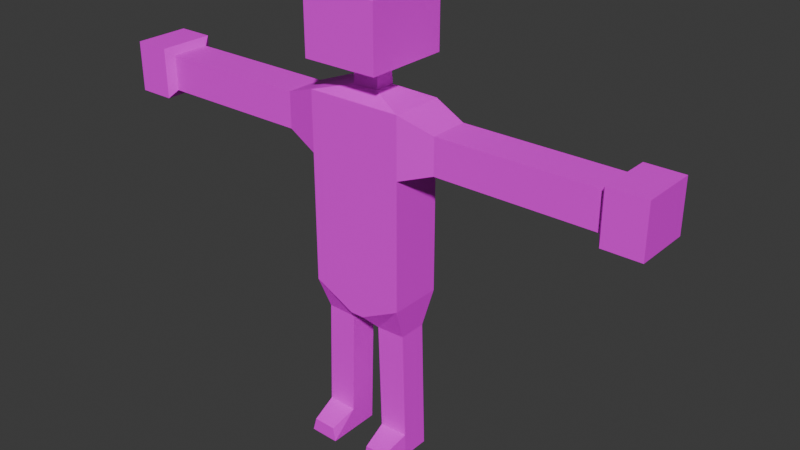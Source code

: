 # Source: goobler.blend  (saved by Blender 4.0.36; exported with 4.5.12 LTS)
import bpy
from mathutils import Matrix  # noqa: F401  (used for matrix-valued properties, if any)

bpy.ops.wm.read_factory_settings(use_empty=True)
scene = bpy.context.scene
scene.name = 'Scene'

# ---- collections
col_collection = bpy.data.collections.new('Collection'); scene.collection.children.link(col_collection)

# ---- images (referenced by path relative to the original .blend; pixels are not part of the script)
import os
ASSET_DIR = os.environ.get("B2B_ASSET_DIR", "")  # directory of the original .blend (textures are referenced by path, not embedded)
HERE = os.path.dirname(os.path.abspath(__file__))  # packed textures are extracted next to this script under _unpacked/

def load_image(name, relpath, width, height, colorspace="sRGB"):
    """Load a texture the original file referenced (path relative to the .blend, or extracted next to this script)."""
    p = next((c for c in (os.path.join(HERE, relpath), os.path.join(ASSET_DIR, relpath)) if relpath and os.path.exists(c)), "")
    if p:
        img = bpy.data.images.load(p, check_existing=True)
        img.name = name
    else:  # same state as the original file: an image datablock whose file is absent (Cycles renders it pink)
        img = bpy.data.images.new(name, width, height)
        img.source = "FILE"
        img.filepath = "//" + (relpath or name)
    img.colorspace_settings.name = colorspace
    return img
img_sunlit_png = load_image('sunlit.png', 'sunlit.png', 1024, 1024, 'sRGB')

# ---- materials (node trees are filled in below, after node groups)
mat_material = bpy.data.materials.new('Material')
mat_material.alpha_threshold = 0.0
mat_material.use_transparent_shadow = False
mat_material.roughness = 0.5
mat_material.line_color = (0.0, 0.0, 0.0, 1.0)

# ---- material node trees
mat_material.use_nodes = True; mat_material.node_tree.nodes.clear()
_N = mat_material.node_tree.nodes; _L = mat_material.node_tree.links
n0 = _N.new('ShaderNodeOutputMaterial'); n0.name = 'Material Output'; n0.location = (300, 300)
n1 = _N.new('ShaderNodeBsdfPrincipled'); n1.name = 'Principled BSDF'; n1.location = (10, 300)
n1.inputs[3].default_value = 1.45
n2 = _N.new('ShaderNodeTexImage'); n2.name = 'Image Texture'; n2.location = (-272, 222)
n2.image = img_sunlit_png
n2.interpolation = 'Closest'
_L.new(n1.outputs[0], n0.inputs[0])
_L.new(n2.outputs[0], n1.inputs[0])
n0.is_active_output = True

# ---- world
world_world = bpy.data.worlds.new('World'); scene.world = world_world
world_world.use_nodes = True; world_world.node_tree.nodes.clear()
_N = world_world.node_tree.nodes; _L = world_world.node_tree.links
n0 = _N.new('ShaderNodeOutputWorld'); n0.name = 'World Output'; n0.location = (300, 300)
n1 = _N.new('ShaderNodeBackground'); n1.name = 'Background'; n1.location = (10, 300)
n1.inputs[0].default_value = (0.05088, 0.05088, 0.05088, 1.0)
_L.new(n1.outputs[0], n0.inputs[0])
n0.is_active_output = True
world_world.color = (0.05088, 0.05088, 0.05088)
world_world.use_sun_shadow = False
world_world.sun_shadow_jitter_overblur = 0.0

# ---- meshes
me_cube = bpy.data.meshes.new('Cube')
me_cube.from_pydata([(0.0, -0.5533, 3.531), (0.0, 0.5533, 4.868), (0.0, 0.5533, 3.531), (0.0, -0.5533, 4.868), (1.0, 0.5533, 4.868), (1.0, 0.5533, 3.531), (1.0, -0.5533, 4.868), (1.0, -0.5533, 3.531), (0.0, 0.5533, 6.215), (0.0, -0.5533, 6.215), (1.0, -0.5533, 6.215), (1.0, 0.5533, 6.215), (0.0, 0.5533, 7.461), (0.0, -0.5533, 7.461), (1.0, -0.5533, 7.461), (1.0, 0.5533, 7.461), (0.0, 0.5533, 3.098), (0.0, -0.5533, 3.098), (0.1472, -0.5533, 3.098), (0.1472, 0.5533, 3.098), (0.9291, -0.296, 2.838), (0.9291, 0.296, 2.838), (0.3182, -0.296, 2.82), (0.3182, 0.296, 2.82), (1.011, -0.296, 0.05587), (1.011, 0.296, 0.05587), (0.4, -0.296, 0.03789), (0.4, 0.296, 0.03789), (0.97, 0.296, 1.447), (0.3591, 0.296, 1.429), (0.3591, -0.296, 1.429), (0.97, -0.296, 1.447), (0.3528, 0.296, 1.641), (0.3528, -0.296, 1.641), (0.9638, -0.296, 1.659), (0.9638, 0.296, 1.659), (0.9761, 0.296, 1.238), (0.3652, 0.296, 1.22), (0.3652, -0.296, 1.22), (0.9761, -0.296, 1.238), (0.9963, 0.296, 0.5515), (0.3854, 0.296, 0.5335), (0.3854, -0.296, 0.5335), (0.9963, -0.296, 0.5515), (0.4, -0.8527, 0.03789), (1.011, -0.8527, 0.05587), (0.4563, -0.8527, 0.3382), (0.9254, -0.8527, 0.3562), (1.702, 0.4085, 6.468), (1.702, -0.4085, 6.468), (1.702, 0.4085, 7.208), (1.702, -0.4085, 7.208), (4.957, 0.4085, 6.468), (4.957, -0.4085, 6.468), (4.957, 0.4085, 7.208), (4.957, -0.4085, 7.208), (5.072, 0.5807, 6.312), (5.072, -0.5807, 6.312), (5.072, 0.5807, 7.364), (5.072, -0.5807, 7.364), (5.841, 0.5807, 6.312), (5.841, -0.5807, 6.312), (5.841, 0.5807, 7.364), (5.841, -0.5807, 7.364), (3.329, -0.4085, 6.468), (3.329, -0.4085, 7.208), (3.329, 0.4085, 6.468), (3.329, 0.4085, 7.208), (3.595, -0.4085, 6.468), (3.595, 0.4085, 6.468), (3.595, 0.4085, 7.208), (3.595, -0.4085, 7.208), (2.968, -0.4085, 7.208), (2.968, -0.4085, 6.468), (2.968, 0.4085, 6.468), (2.968, 0.4085, 7.208), (0.0, 0.2205, 7.639), (0.0, -0.2205, 7.639), (0.2709, -0.2205, 7.639), (0.2709, 0.2205, 7.639), (0.0, 0.1848, 7.974), (0.0, -0.1848, 7.974), (0.2709, -0.1848, 7.974), (0.2709, 0.1848, 7.974), (0.0, 0.8859, 8.171), (0.0, -0.8859, 8.171), (0.7849, -0.8859, 8.171), (0.7849, 0.8859, 8.171), (0.0, 0.8859, 8.814), (0.0, -0.8859, 8.814), (0.7849, -0.8859, 8.814), (0.7849, 0.8859, 8.814), (0.0, 0.8859, 9.463), (0.0, -0.8859, 9.463), (0.7849, -0.8859, 9.463), (0.7849, 0.8859, 9.463), (0.0, 0.6976, 9.921), (0.0, -0.6976, 9.921), (0.7015, -0.6976, 9.921), (0.7015, 0.6976, 9.921)], [], [(6, 4, 11, 10), (7, 6, 3, 0), (2, 1, 4, 5), (7, 0, 17, 18), (5, 4, 6, 7), (9, 10, 14, 13), (4, 1, 8, 11), (3, 6, 10, 9), (14, 15, 79, 78), (11, 8, 12, 15), (14, 10, 49, 51), (16, 19, 18, 17), (2, 5, 19, 16), (19, 5, 21, 23), (41, 40, 25, 27), (18, 19, 23, 22), (7, 18, 22, 20), (5, 7, 20, 21), (25, 24, 26, 27), (42, 41, 27, 26), (42, 26, 44, 46), (40, 43, 24, 25), (35, 34, 31, 28), (34, 33, 30, 31), (33, 32, 29, 30), (32, 35, 28, 29), (23, 21, 35, 32), (22, 23, 32, 33), (20, 22, 33, 34), (21, 20, 34, 35), (28, 31, 39, 36), (31, 30, 38, 39), (30, 29, 37, 38), (29, 28, 36, 37), (36, 39, 43, 40), (39, 38, 42, 43), (38, 37, 41, 42), (37, 36, 40, 41), (47, 46, 44, 45), (43, 42, 46, 47), (26, 24, 45, 44), (24, 43, 47, 45), (71, 68, 53, 55), (10, 11, 48, 49), (11, 15, 50, 48), (15, 14, 51, 50), (52, 54, 58, 56), (68, 69, 52, 53), (69, 70, 54, 52), (70, 71, 55, 54), (59, 57, 61, 63), (54, 55, 59, 58), (55, 53, 57, 59), (53, 52, 56, 57), (61, 60, 62, 63), (57, 56, 60, 61), (56, 58, 62, 60), (58, 59, 63, 62), (75, 72, 65, 67), (74, 75, 67, 66), (73, 74, 66, 64), (72, 73, 64, 65), (67, 65, 71, 70), (66, 67, 70, 69), (64, 66, 69, 68), (65, 64, 68, 71), (51, 49, 73, 72), (49, 48, 74, 73), (48, 50, 75, 74), (50, 51, 72, 75), (78, 79, 83, 82), (13, 14, 78, 77), (15, 12, 76, 79), (83, 80, 84, 87), (77, 78, 82, 81), (79, 76, 80, 83), (87, 84, 88, 91), (82, 83, 87, 86), (81, 82, 86, 85), (91, 88, 92, 95), (86, 87, 91, 90), (85, 86, 90, 89), (94, 95, 99, 98), (90, 91, 95, 94), (89, 90, 94, 93), (99, 96, 97, 98), (93, 94, 98, 97), (95, 92, 96, 99)])
_uv = me_cube.uv_layers.new(name='UVMap')
_uv.uv.foreach_set('vector', [0.4463, 0.686, 0.4463, 0.686, 0.4463, 0.686, 0.4463, 0.686, 0.4463, 0.686, 0.4463, 0.686, 0.4463, 0.686, 0.4463, 0.686, 0.4463, 0.686, 0.4463, 0.686, 0.4463, 0.686, 0.4463, 0.686, 0.4556, 0.8255, 0.4556, 0.8255, 0.4556, 0.8255, 0.4556, 0.8255, 0.4463, 0.686, 0.4463, 0.686, 0.4463, 0.686, 0.4463, 0.686, 0.4463, 0.686, 0.4463, 0.686, 0.4463, 0.686, 0.4463, 0.686, 0.4463, 0.686, 0.4463, 0.686, 0.4463, 0.686, 0.4463, 0.686, 0.4463, 0.686, 0.4463, 0.686, 0.4463, 0.686, 0.4463, 0.686, 0.4463, 0.686, 0.4463, 0.686, 0.4463, 0.686, 0.4463, 0.686, 0.4463, 0.686, 0.4463, 0.686, 0.4463, 0.686, 0.4463, 0.686, 0.4463, 0.686, 0.4463, 0.686, 0.4463, 0.686, 0.4463, 0.686, 0.4556, 0.8255, 0.4556, 0.8255, 0.4556, 0.8255, 0.4556, 0.8255, 0.4556, 0.8255, 0.4556, 0.8255, 0.4556, 0.8255, 0.4556, 0.8255, 0.4556, 0.8255, 0.4556, 0.8255, 0.4556, 0.8255, 0.4556, 0.8255, 0.4556, 0.8255, 0.4556, 0.8255, 0.4556, 0.8255, 0.4556, 0.8255, 0.4556, 0.8255, 0.4556, 0.8255, 0.4556, 0.8255, 0.4556, 0.8255, 0.4556, 0.8255, 0.4556, 0.8255, 0.4556, 0.8255, 0.4556, 0.8255, 0.4556, 0.8255, 0.4556, 0.8255, 0.4556, 0.8255, 0.4556, 0.8255, 0.4556, 0.8255, 0.4556, 0.8255, 0.4556, 0.8255, 0.4556, 0.8255, 0.4556, 0.8255, 0.4556, 0.8255, 0.4556, 0.8255, 0.4556, 0.8255, 0.4556, 0.8255, 0.4556, 0.8255, 0.4556, 0.8255, 0.4556, 0.8255, 0.4556, 0.8255, 0.4556, 0.8255, 0.4556, 0.8255, 0.4556, 0.8255, 0.4556, 0.8255, 0.4556, 0.8255, 0.4556, 0.8255, 0.4556, 0.8255, 0.4556, 0.8255, 0.4556, 0.8255, 0.4556, 0.8255, 0.4556, 0.8255, 0.4556, 0.8255, 0.4556, 0.8255, 0.4556, 0.8255, 0.4556, 0.8255, 0.4556, 0.8255, 0.4556, 0.8255, 0.4556, 0.8255, 0.4556, 0.8255, 0.4556, 0.8255, 0.4556, 0.8255, 0.4556, 0.8255, 0.4556, 0.8255, 0.4556, 0.8255, 0.4556, 0.8255, 0.4556, 0.8255, 0.4556, 0.8255, 0.4556, 0.8255, 0.4556, 0.8255, 0.4556, 0.8255, 0.4556, 0.8255, 0.4556, 0.8255, 0.4556, 0.8255, 0.4556, 0.8255, 0.4556, 0.8255, 0.4556, 0.8255, 0.4556, 0.8255, 0.4556, 0.8255, 0.4556, 0.8255, 0.4556, 0.8255, 0.4556, 0.8255, 0.4556, 0.8255, 0.4556, 0.8255, 0.4556, 0.8255, 0.4556, 0.8255, 0.4556, 0.8255, 0.4556, 0.8255, 0.4556, 0.8255, 0.4556, 0.8255, 0.4556, 0.8255, 0.4556, 0.8255, 0.4556, 0.8255, 0.4556, 0.8255, 0.4556, 0.8255, 0.4556, 0.8255, 0.4556, 0.8255, 0.4556, 0.8255, 0.4556, 0.8255, 0.4556, 0.8255, 0.4556, 0.8255, 0.4556, 0.8255, 0.4556, 0.8255, 0.4556, 0.8255, 0.4556, 0.8255, 0.4556, 0.8255, 0.4556, 0.8255, 0.4556, 0.8255, 0.4556, 0.8255, 0.4556, 0.8255, 0.4556, 0.8255, 0.4556, 0.8255, 0.4556, 0.8255, 0.4556, 0.8255, 0.4556, 0.8255, 0.4556, 0.8255, 0.4556, 0.8255, 0.4556, 0.8255, 0.4556, 0.8255, 0.4556, 0.8255, 0.4556, 0.8255, 0.4556, 0.8255, 0.4556, 0.8255, 0.4556, 0.8255, 0.2355, 0.4256, 0.2355, 0.4256, 0.2355, 0.4256, 0.2355, 0.4256, 0.4463, 0.686, 0.4463, 0.686, 0.4463, 0.686, 0.4463, 0.686, 0.4463, 0.686, 0.4463, 0.686, 0.4463, 0.686, 0.4463, 0.686, 0.4463, 0.686, 0.4463, 0.686, 0.4463, 0.686, 0.4463, 0.686, 0.2355, 0.4256, 0.2355, 0.4256, 0.2355, 0.4256, 0.2355, 0.4256, 0.2355, 0.4256, 0.2355, 0.4256, 0.2355, 0.4256, 0.2355, 0.4256, 0.2355, 0.4256, 0.2355, 0.4256, 0.2355, 0.4256, 0.2355, 0.4256, 0.2355, 0.4256, 0.2355, 0.4256, 0.2355, 0.4256, 0.2355, 0.4256, 0.2355, 0.4256, 0.2355, 0.4256, 0.2355, 0.4256, 0.2355, 0.4256, 0.2355, 0.4256, 0.2355, 0.4256, 0.2355, 0.4256, 0.2355, 0.4256, 0.2355, 0.4256, 0.2355, 0.4256, 0.2355, 0.4256, 0.2355, 0.4256, 0.2355, 0.4256, 0.2355, 0.4256, 0.2355, 0.4256, 0.2355, 0.4256, 0.2355, 0.4256, 0.2355, 0.4256, 0.2355, 0.4256, 0.2355, 0.4256, 0.2355, 0.4256, 0.2355, 0.4256, 0.2355, 0.4256, 0.2355, 0.4256, 0.2355, 0.4256, 0.2355, 0.4256, 0.2355, 0.4256, 0.2355, 0.4256, 0.2355, 0.4256, 0.2355, 0.4256, 0.2355, 0.4256, 0.2355, 0.4256, 0.4463, 0.686, 0.4463, 0.686, 0.4463, 0.686, 0.4463, 0.686, 0.4463, 0.686, 0.4463, 0.686, 0.4463, 0.686, 0.4463, 0.686, 0.4463, 0.686, 0.4463, 0.686, 0.4463, 0.686, 0.4463, 0.686, 0.4463, 0.686, 0.4463, 0.686, 0.4463, 0.686, 0.4463, 0.686, 0.4463, 0.686, 0.4463, 0.686, 0.4463, 0.686, 0.4463, 0.686, 0.4463, 0.686, 0.4463, 0.686, 0.4463, 0.686, 0.4463, 0.686, 0.4463, 0.686, 0.4463, 0.686, 0.4463, 0.686, 0.4463, 0.686, 0.4463, 0.686, 0.4463, 0.686, 0.4463, 0.686, 0.4463, 0.686, 0.4463, 0.686, 0.4463, 0.686, 0.4463, 0.686, 0.4463, 0.686, 0.4463, 0.686, 0.4463, 0.686, 0.4463, 0.686, 0.4463, 0.686, 0.4463, 0.686, 0.4463, 0.686, 0.4463, 0.686, 0.4463, 0.686, 0.4463, 0.686, 0.4463, 0.686, 0.4463, 0.686, 0.4463, 0.686, 0.1704, 0.4442, 0.1704, 0.4442, 0.1704, 0.4442, 0.1704, 0.4442, 0.4463, 0.686, 0.4463, 0.686, 0.4463, 0.686, 0.4463, 0.686, 0.4463, 0.686, 0.4463, 0.686, 0.4463, 0.686, 0.4463, 0.686, 0.1704, 0.4442, 0.1704, 0.4442, 0.1704, 0.4442, 0.1704, 0.4442, 0.1704, 0.4442, 0.1704, 0.4442, 0.1704, 0.4442, 0.1704, 0.4442, 0.1704, 0.4442, 0.1704, 0.4442, 0.1704, 0.4442, 0.1704, 0.4442, 0.1704, 0.4442, 0.1704, 0.4442, 0.1704, 0.4442, 0.1704, 0.4442, 0.1704, 0.4442, 0.1704, 0.4442, 0.1704, 0.4442, 0.1704, 0.4442, 0.1704, 0.4442, 0.1704, 0.4442, 0.1704, 0.4442, 0.1704, 0.4442, 0.1704, 0.4442, 0.1704, 0.4442, 0.1704, 0.4442, 0.1704, 0.4442, 0.1704, 0.4442, 0.1704, 0.4442, 0.1704, 0.4442, 0.1704, 0.4442, 0.1704, 0.4442, 0.1704, 0.4442, 0.1704, 0.4442, 0.1704, 0.4442, 0.1704, 0.4442, 0.1704, 0.4442, 0.1704, 0.4442, 0.1704, 0.4442, 0.1704, 0.4442, 0.1704, 0.4442, 0.1704, 0.4442, 0.1704, 0.4442, 0.1704, 0.4442, 0.1704, 0.4442, 0.1704, 0.4442, 0.1704, 0.4442, 0.1704, 0.4442, 0.1704, 0.4442, 0.1704, 0.4442, 0.1704, 0.4442, 0.1704, 0.4442, 0.1704, 0.4442, 0.1704, 0.4442, 0.1704, 0.4442, 0.1704, 0.4442, 0.1704, 0.4442, 0.1704, 0.4442, 0.1704, 0.4442])
me_cube.materials.append(mat_material)
me_cube.use_mirror_vertex_groups = False
me_cube.update()
arm_armature = bpy.data.armatures.new('Armature')  # bones are not reproduced

# ---- objects
ob_goobler = bpy.data.objects.new('Goobler', me_cube)
ob_armature = bpy.data.objects.new('Armature', arm_armature)

# ---- transforms, parenting, visibility, modifiers, constraints
ob_goobler.parent = ob_armature
ob_goobler.location = (0.0, 0.0, 0.0)
ob_goobler.lock_rotations_4d = False
ob_goobler.empty_display_type = 'ARROWS'
ob_goobler.lineart.crease_threshold = 0.0
_vg = ob_goobler.vertex_groups.new(name='Pelvis')
for _i, _w in zip([0, 1, 2, 3, 5, 7, 16, 17, 18, 19, 22, 23], [0.7617, 0.05216, 0.7706, 0.05137, 0.07158, 0.06867, 0.6603, 0.66, 0.556, 0.6255, 0.08431, 0.1027]): _vg.add([_i], _w, 'REPLACE')
_vg = ob_goobler.vertex_groups.new(name='LowerSpine')
for _i, _w in zip([0, 1, 2, 3, 4, 5, 6, 7, 8, 9, 10, 11, 17, 18], [0.07822, 0.8525, 0.08632, 0.8541, 0.7502, 0.05907, 0.7688, 0.05909, 0.06655, 0.06628, 0.08697, 0.09083, 0.01036, 0.003025]): _vg.add([_i], _w, 'REPLACE')
_vg = ob_goobler.vertex_groups.new(name='UpperSpine')
for _i, _w in zip([1, 3, 4, 6, 8, 9, 10, 11, 12, 13, 14, 15, 48, 76, 77, 78, 79], [0.06329, 0.05548, 0.07734, 0.02371, 0.8428, 0.7954, 0.1801, 0.5927, 0.3069, 0.3123, 0.006963, 0.05272, 0.05272, 0.07274, 0.03274, 0.01329, 0.005323]): _vg.add([_i], _w, 'REPLACE')
_vg = ob_goobler.vertex_groups.new(name='Head')
for _i, _w in zip([12, 13, 76, 77, 78, 79, 80, 81, 82, 83, 84, 85, 86, 87, 88, 89, 90, 91, 92, 93, 94, 95, 96, 97, 98, 99], [0.07813, 0.04808, 0.5701, 0.7222, 0.1697, 0.2166, 0.9542, 0.9696, 0.935, 0.9189, 0.9794, 0.9869, 0.9785, 0.9759, 0.9921, 0.9945, 0.9925, 0.9915, 0.997, 0.9976, 0.9971, 0.9966, 0.9986, 0.9987, 0.9984, 0.9982]): _vg.add([_i], _w, 'REPLACE')
_vg = ob_goobler.vertex_groups.new(name='Shoulder.l')
for _i, _w in zip([6, 8, 9, 10, 11, 12, 13, 14, 15, 49, 50, 51, 76, 77, 78, 79, 80, 82, 83], [0.05629, 0.02574, 0.08925, 0.5491, 0.1202, 0.3355, 0.3606, 0.8161, 0.8023, 0.05656, 0.07334, 0.08341, 0.2951, 0.1977, 0.7616, 0.7204, 0.01927, 0.05886, 0.07318]): _vg.add([_i], _w, 'REPLACE')
_vg = ob_goobler.vertex_groups.new(name='UpperArm.l')
for _i, _w in zip([10, 11, 14, 15, 48, 49, 50, 51, 64, 65, 66, 67, 68, 69, 70, 71, 72, 73, 74, 75], [0.1638, 0.1754, 0.1179, 0.1269, 0.9104, 0.9055, 0.9096, 0.8987, 0.2872, 0.3007, 0.4766, 0.4715, 0.08543, 0.08113, 0.1044, 0.09783, 0.8233, 0.8351, 0.9203, 0.8997]): _vg.add([_i], _w, 'REPLACE')
_vg = ob_goobler.vertex_groups.new(name='LowerArm.l')
for _i, _w in zip([52, 53, 54, 55, 56, 57, 58, 59, 61, 63, 64, 65, 66, 67, 68, 69, 70, 71, 72, 73, 74, 75], [0.09842, 0.4256, 0.106, 0.4171, 0.05512, 0.2316, 0.0626, 0.2368, 0.05438, 0.05779, 0.6955, 0.6788, 0.517, 0.5178, 0.8768, 0.8877, 0.8547, 0.8593, 0.1654, 0.1554, 0.0752, 0.09394]): _vg.add([_i], _w, 'REPLACE')
_vg = ob_goobler.vertex_groups.new(name='Hand.l')
for _i, _w in zip([52, 53, 54, 55, 56, 57, 58, 59, 60, 61, 62, 63, 68, 69, 70, 71], [0.8971, 0.5715, 0.8879, 0.5791, 0.9424, 0.7667, 0.934, 0.761, 0.9807, 0.9452, 0.9761, 0.9416, 0.02437, 0.01208, 0.03141, 0.03431]): _vg.add([_i], _w, 'REPLACE')
_vg = ob_goobler.vertex_groups.new(name='Shoulder.r')
for _i, _w in zip([12, 13, 76, 77, 78], [0.2703, 0.2671, 0.06517, 0.02045, 0.00255]): _vg.add([_i], _w, 'REPLACE')
_vg = ob_goobler.vertex_groups.new(name='UpperArm.r')
_vg = ob_goobler.vertex_groups.new(name='LowerArm.r')
_vg = ob_goobler.vertex_groups.new(name='Hand.r')
_vg = ob_goobler.vertex_groups.new(name='UpperLeg.l')
for _i, _w in zip([0, 2, 4, 5, 6, 7, 16, 17, 18, 19, 20, 21, 22, 23, 28, 29, 30, 31, 32, 33, 34, 35, 36, 37, 38, 39], [0.1527, 0.1229, 0.1083, 0.005254, 3.831e-05, 0.8633, 0.3138, 0.3056, 0.4131, 8.42e-05, 0.9794, 0.9686, 0.9064, 0.886, 0.3455, 0.3292, 0.2671, 0.3016, 0.8181, 0.8744, 0.8566, 0.8115, 0.12, 0.1041, 0.06588, 0.08829]): _vg.add([_i], _w, 'REPLACE')
_vg = ob_goobler.vertex_groups.new(name='LowerLeg.l')
for _i, _w in zip([24, 25, 26, 27, 28, 29, 30, 31, 32, 33, 34, 35, 36, 37, 38, 39, 40, 41, 42, 43], [0.05994, 0.5014, 0.03674, 0.5032, 0.643, 0.6611, 0.7133, 0.6727, 0.1745, 0.1198, 0.1377, 0.1835, 0.8562, 0.8777, 0.8709, 0.8355, 0.8478, 0.8819, 0.1308, 0.1484]): _vg.add([_i], _w, 'REPLACE')
_vg = ob_goobler.vertex_groups.new(name='Foot.l')
for _i, _w in zip([24, 25, 26, 27, 31, 38, 39, 40, 41, 42, 43, 44, 45, 46, 47], [0.9391, 0.497, 0.9561, 0.4958, 0.000617, 0.06303, 0.07605, 0.1412, 0.1107, 0.864, 0.8437, 0.9951, 0.9847, 0.9846, 0.978]): _vg.add([_i], _w, 'REPLACE')
_vg = ob_goobler.vertex_groups.new(name='UpperLeg.r')
_vg = ob_goobler.vertex_groups.new(name='LowerLeg.r')
_vg = ob_goobler.vertex_groups.new(name='Foot.r')
for _i, _w in zip([7, 17, 18, 20, 21, 22], [0.0, 0.0, 0.0, 0.0, 0.0, 0.0]): _vg.add([_i], _w, 'REPLACE')
_m = ob_goobler.modifiers.new('Mirror', 'MIRROR')
_m.use_clip = True
_m = ob_goobler.modifiers.new('Armature', 'ARMATURE')
_m.object = ob_armature
ob_armature.location = (0.0, 0.0, 0.0)
ob_armature.scale = (0.1876, 0.1876, 0.1876)
ob_armature.show_in_front = True

# ---- collection membership
col_collection.objects.link(ob_goobler)
col_collection.objects.link(ob_armature)

# ---- scene / render settings (as saved in the file)
scene.frame_start = 1; scene.frame_end = 39; scene.frame_set(1)
scene.render.engine = 'BLENDER_EEVEE_NEXT'
scene.cycles.sampling_pattern = 'TABULATED_SOBOL'
bpy.context.view_layer.update()

# ---- added for rendering (the .blend has no active camera and no usable light): camera, sun
cam_auto = bpy.data.cameras.new('AutoCamera')
cam_auto.lens = 50.0
cam_auto.sensor_width = 36.0
cam_auto.clip_end = 1000.0
ob_auto_camera = bpy.data.objects.new('AutoCamera', cam_auto)
scene.collection.objects.link(ob_auto_camera)
ob_auto_camera.location = (2.31305, -2.63677, 2.70055)
ob_auto_camera.rotation_euler = (1.09748, -7.21219e-08, 0.694738)
scene.camera = ob_auto_camera
light_auto_sun = bpy.data.lights.new('AutoSun', 'SUN')
light_auto_sun.energy = 3.0
light_auto_sun.angle = 0.0523599
ob_auto_sun = bpy.data.objects.new('AutoSun', light_auto_sun)
scene.collection.objects.link(ob_auto_sun)
ob_auto_sun.rotation_euler = (0.872665, 0.174533, 0.523599)
bpy.context.view_layer.update()
